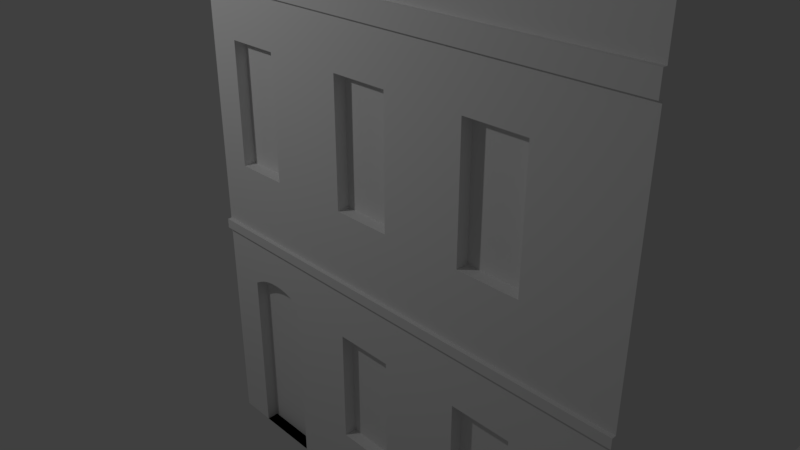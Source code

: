 # Source: Zelinarska_331_8.blend  (saved by Blender 2.79.0; exported with 4.5.12 LTS)
import bpy
from mathutils import Matrix  # noqa: F401  (used for matrix-valued properties, if any)

bpy.ops.wm.read_factory_settings(use_empty=True)
scene = bpy.context.scene
scene.name = 'Scene'

# ---- collections
col_collection_1 = bpy.data.collections.new('Collection 1'); scene.collection.children.link(col_collection_1)

# ---- world
world_world = bpy.data.worlds.new('World'); scene.world = world_world
world_world.color = (0.05088, 0.05088, 0.05088)
world_world.use_sun_shadow = False
world_world.sun_shadow_jitter_overblur = 0.0
world_world.cycles.sampling_method = 'MANUAL'

# ---- cameras
cam_camera = bpy.data.cameras.new('Camera')
cam_camera.clip_end = 100.0
cam_camera.lens = 35.0
cam_camera.sensor_width = 32.0
cam_camera.sensor_height = 18.0
cam_camera.ortho_scale = 7.314
cam_camera.dof.focus_distance = 0.0
cam_camera.dof.aperture_fstop = 128.0

# ---- lights
light_lamp = bpy.data.lights.new('Lamp', 'POINT')
light_lamp.transmission_factor = 0.0
light_lamp.cutoff_distance = 30.0
light_lamp.energy = 100.0
light_lamp.shadow_buffer_clip_start = 1.001
light_lamp.shadow_soft_size = 0.1
light_lamp.shadow_maximum_resolution = 0.006
light_lamp.use_absolute_resolution = True

# ---- meshes
me_plane = bpy.data.meshes.new('Plane')
me_plane.from_pydata([(-1.0, -3.501, 0.0), (2.955, -3.501, 0.0), (-1.0, 3.328, 0.0), (2.955, 3.328, 0.0), (-1.0, 3.328, 0.5084), (-1.0, -3.501, 0.5084), (2.955, -3.501, 0.5084), (2.955, 3.328, 0.5084), (-1.0, 3.328, 1.488), (-1.0, -3.501, 1.488), (2.955, -3.501, 1.488), (2.955, 3.328, 1.488), (-1.0, 3.328, 1.756), (-1.0, -3.501, 1.756), (2.955, -3.501, 1.756), (2.955, 3.328, 1.756), (-1.0, 3.328, 1.923), (-1.0, -3.501, 1.923), (2.955, -3.501, 1.923), (2.955, 3.328, 1.923), (-1.0, 3.328, 2.006), (-1.0, -3.501, 2.006), (2.955, -3.501, 2.006), (2.955, 3.328, 2.006), (-1.0, 3.328, 2.579), (-1.0, -3.501, 2.579), (2.955, -3.501, 2.579), (2.955, 3.328, 2.579), (-1.0, 3.328, 3.622), (-1.0, -3.501, 3.622), (2.955, -3.501, 3.622), (2.955, 3.328, 3.622), (-1.0, 3.328, 4.03), (-1.0, -3.501, 4.03), (2.955, -3.501, 4.03), (2.955, 3.328, 4.03), (-1.0, 3.328, 4.193), (-1.0, -3.501, 4.193), (2.955, -3.501, 4.193), (2.955, 3.328, 4.193), (-1.0, 3.328, 4.633), (-1.0, -3.501, 4.633), (2.955, -3.501, 4.633), (2.955, 3.328, 4.633), (-1.0, 3.328, 4.763), (-1.0, -3.647, 4.763), (2.955, -3.647, 4.763), (2.955, 3.328, 4.763), (-0.09004, -3.501, 0.0), (-0.09004, -3.501, 1.756), (-0.09004, -3.501, 1.488), (-0.09004, -3.501, 0.5084), (-0.6768, -3.501, 0.0), (-0.6768, -3.501, 0.5084), (-0.6768, -3.501, 1.488), (-0.6768, -3.501, 1.756), (0.4805, -3.501, 2.579), (0.4805, -3.501, 1.756), (0.4805, -3.501, 2.006), (0.4805, -3.501, 1.488), (0.4805, -3.501, 3.622), (0.4805, -3.501, 1.923), (0.4805, -3.501, 0.5084), (0.9858, -3.501, 2.579), (0.9858, -3.501, 1.756), (0.9858, -3.501, 2.006), (0.9858, -3.501, 1.488), (0.9858, -3.501, 3.622), (0.9858, -3.501, 1.923), (0.9858, -3.501, 0.5084), (1.67, -3.501, 2.579), (1.67, -3.501, 1.756), (1.67, -3.501, 2.006), (1.67, -3.501, 1.488), (1.67, -3.501, 3.622), (1.67, -3.501, 1.923), (1.67, -3.501, 0.5084), (2.183, -3.501, 2.579), (2.183, -3.501, 1.756), (2.183, -3.501, 2.006), (2.183, -3.501, 1.488), (2.183, -3.501, 3.622), (2.183, -3.501, 1.923), (2.183, -3.501, 0.5084), (-0.7147, -3.501, 2.579), (-0.7147, -3.501, 3.622), (-0.2392, -3.501, 2.579), (-0.2392, -3.501, 3.622), (-0.6768, -3.398, 0.0), (-0.09004, -3.398, 0.0), (-0.6768, -3.398, 1.488), (-0.09004, -3.398, 1.488), (-0.6768, -3.398, 0.5084), (-0.09004, -3.398, 0.5084), (0.4805, -3.398, 0.5084), (0.4805, -3.398, 1.488), (0.4805, -3.398, 2.579), (0.4805, -3.398, 3.622), (0.9858, -3.398, 2.579), (0.9858, -3.398, 1.488), (0.9858, -3.398, 3.622), (0.9858, -3.398, 0.5084), (1.67, -3.398, 2.579), (1.67, -3.398, 3.622), (1.67, -3.398, 0.5084), (1.67, -3.398, 1.488), (2.183, -3.398, 2.579), (2.183, -3.398, 1.488), (2.183, -3.398, 3.622), (2.183, -3.398, 0.5084), (-0.7147, -3.398, 2.579), (-0.7147, -3.398, 3.622), (-0.2392, -3.398, 2.579), (-0.2392, -3.398, 3.622), (-0.622, -3.501, 1.519), (-0.1422, -3.501, 1.518), (-0.5705, -3.501, 1.543), (-0.5118, -3.501, 1.561), (-0.4481, -3.501, 1.572), (-0.3819, -3.501, 1.575), (-0.3158, -3.501, 1.571), (-0.2521, -3.501, 1.56), (-0.1935, -3.501, 1.542), (-0.1422, -3.398, 1.518), (-0.622, -3.398, 1.519), (-0.1935, -3.398, 1.542), (-0.2521, -3.398, 1.56), (-0.3158, -3.398, 1.571), (-0.3819, -3.398, 1.575), (-0.4481, -3.398, 1.572), (-0.5118, -3.398, 1.561), (-0.5705, -3.398, 1.543), (2.183, -3.536, 1.923), (2.955, -3.536, 1.923), (2.183, -3.536, 2.006), (2.955, -3.536, 2.006), (-1.0, -3.536, 1.923), (-1.0, -3.536, 2.006), (0.4805, -3.536, 2.006), (0.4805, -3.536, 1.923), (0.9858, -3.536, 2.006), (0.9858, -3.536, 1.923), (1.67, -3.536, 2.006), (1.67, -3.536, 1.923), (-1.0, -3.536, 4.03), (2.955, -3.536, 4.03), (-1.0, -3.536, 4.193), (2.955, -3.536, 4.193), (-1.0, -0.04682, 6.179), (-1.0, -0.2723, 6.179), (2.955, -0.2723, 6.179), (2.955, -0.04682, 6.179), (0.3285, -0.04682, 6.179), (0.3285, 3.328, 4.763), (1.664, 3.328, 4.763), (1.664, -0.04682, 6.179), (0.9963, 3.328, 4.763), (0.9963, -0.04682, 6.179), (0.3285, 3.106, 4.763), (1.664, 3.106, 4.763), (0.9963, 3.106, 4.763), (0.3285, 3.106, 5.466), (1.664, 3.106, 5.466), (0.9963, 3.106, 5.796), (0.3285, -0.04682, 5.466), (1.664, -0.04682, 5.466), (0.9963, -0.04682, 5.796), (0.9963, 3.106, 4.796), (0.3821, 3.106, 4.796), (1.611, 3.106, 4.796), (0.9963, 3.106, 5.746), (0.3821, 3.106, 5.442), (1.611, 3.106, 5.442), (0.9963, 3.047, 4.796), (0.3821, 3.047, 4.796), (1.611, 3.047, 4.796), (0.9963, 3.047, 5.746), (0.3821, 3.047, 5.442), (1.611, 3.047, 5.442)], [], [(0, 2, 3, 1, 48, 52), (6, 7, 11, 10), (0, 52, 53, 5), (1, 3, 7, 6), (2, 0, 5, 4), (3, 2, 4, 7), (8, 9, 13, 12), (4, 5, 9, 8), (7, 4, 8, 11), (5, 53, 54, 9), (15, 12, 16, 19), (11, 8, 12, 15), (9, 54, 55, 13), (10, 11, 15, 14), (18, 19, 23, 22), (13, 55, 49, 57, 61, 17), (14, 15, 19, 18), (12, 13, 17, 16), (23, 20, 24, 27), (16, 17, 21, 20), (19, 16, 20, 23), (18, 22, 135, 133), (25, 84, 85, 29), (21, 58, 56, 86, 84, 25), (22, 23, 27, 26), (20, 21, 25, 24), (30, 31, 35, 34), (26, 27, 31, 30), (24, 25, 29, 28), (27, 24, 28, 31), (35, 32, 36, 39), (28, 29, 33, 32), (31, 28, 32, 35), (29, 85, 87, 60, 67, 74, 81, 30, 34, 33), (38, 39, 43, 42), (34, 38, 147, 145), (34, 35, 39, 38), (32, 33, 37, 36), (42, 43, 47, 46), (36, 37, 41, 40), (39, 36, 40, 43), (37, 38, 42, 41), (47, 154, 155, 151), (40, 41, 45, 44), (43, 40, 44, 153, 156, 154, 47), (41, 42, 46, 45), (92, 88, 89, 93), (49, 50, 59, 57), (51, 48, 1, 6, 83, 76, 69, 62), (50, 51, 62, 59), (124, 114, 54, 90), (74, 70, 102, 103), (84, 86, 112, 110), (55, 54, 114, 116, 117, 118, 119, 120, 121, 122, 115, 50, 49), (67, 60, 97, 100), (61, 57, 64, 68), (56, 58, 65, 63), (57, 59, 66, 64), (68, 75, 143, 141), (63, 65, 72, 70), (66, 69, 76, 73), (64, 66, 73, 71), (67, 63, 70, 74), (79, 72, 142, 134), (68, 64, 71, 75), (85, 84, 110, 111), (70, 72, 79, 77), (22, 79, 134, 135), (70, 77, 106, 102), (75, 71, 78, 82), (71, 73, 80, 78), (82, 78, 14, 18), (77, 79, 22, 26), (78, 80, 10, 14), (75, 82, 132, 143), (80, 83, 6, 10), (81, 77, 26, 30), (66, 59, 95, 99), (87, 86, 56, 60), (95, 94, 101, 99), (97, 96, 98, 100), (103, 102, 106, 108), (105, 104, 109, 107), (111, 110, 112, 113), (87, 85, 111, 113), (62, 69, 101, 94), (80, 73, 105, 107), (86, 87, 113, 112), (53, 52, 88, 92), (83, 80, 107, 109), (56, 63, 98, 96), (48, 51, 93, 89), (81, 74, 103, 108), (69, 66, 99, 101), (73, 76, 104, 105), (54, 53, 92, 90), (77, 81, 108, 106), (51, 50, 91, 93), (59, 62, 94, 95), (76, 83, 109, 104), (60, 56, 96, 97), (63, 67, 100, 98), (52, 48, 89, 88), (90, 92, 93, 91, 123, 125, 126, 127, 128, 129, 130, 131, 124), (123, 115, 122, 125), (125, 122, 121, 126), (126, 121, 120, 127), (127, 120, 119, 128), (128, 119, 118, 129), (129, 118, 117, 130), (130, 117, 116, 131), (131, 116, 114, 124), (50, 115, 123, 91), (136, 139, 138, 137), (138, 139, 141, 140), (140, 141, 143, 142), (142, 143, 132, 134), (134, 132, 133, 135), (72, 65, 140, 142), (61, 68, 141, 139), (65, 58, 138, 140), (21, 17, 136, 137), (17, 61, 139, 136), (58, 21, 137, 138), (82, 18, 133, 132), (144, 145, 147, 146), (33, 34, 145, 144), (37, 33, 144, 146), (38, 37, 146, 147), (149, 150, 151, 155, 157, 152, 148), (45, 46, 150, 149), (46, 47, 151, 150), (44, 45, 149, 148), (156, 154, 159, 160), (152, 153, 44, 148), (155, 154, 156, 157), (157, 156, 153, 152), (153, 156, 160, 158), (158, 160, 167, 168), (162, 163, 170, 172), (155, 157, 166, 165), (157, 152, 164, 166), (163, 162, 165, 166), (161, 163, 166, 164), (170, 171, 177, 176), (171, 168, 174, 177), (161, 158, 168, 171), (163, 161, 171, 170), (160, 159, 169, 167), (159, 162, 172, 169), (173, 175, 178, 176), (174, 173, 176, 177), (168, 167, 173, 174), (169, 172, 178, 175), (172, 170, 176, 178), (167, 169, 175, 173)])
me_plane.use_remesh_preserve_volume = False
me_plane.use_remesh_preserve_attributes = False
me_plane.use_mirror_vertex_groups = False
me_plane.update()

# ---- objects
ob_plane = bpy.data.objects.new('Plane', me_plane)
ob_lamp = bpy.data.objects.new('Lamp', light_lamp)
ob_camera = bpy.data.objects.new('Camera', cam_camera)

# ---- transforms, parenting, visibility, modifiers, constraints
ob_plane.location = (2.487, 0.6257, 0.0)
ob_plane.lineart.crease_threshold = 0.0
ob_lamp.location = (0.9687, -5.961, 5.904)
ob_lamp.rotation_euler = (0.6503, 0.05522, 1.866)
ob_lamp.lock_rotations_4d = False
ob_lamp.empty_display_type = 'ARROWS'
ob_lamp.color = (0.0, 0.0, 0.0, 0.0)
ob_lamp.lineart.crease_threshold = 0.0
ob_camera.location = (7.481, -6.508, 5.344)
ob_camera.rotation_euler = (1.109, 0.0, 0.8149)
ob_camera.lock_rotations_4d = False
ob_camera.empty_display_type = 'ARROWS'
ob_camera.color = (0.0, 0.0, 0.0, 0.0)
ob_camera.display_type = 'WIRE'
ob_camera.lineart.crease_threshold = 0.0

# ---- collection membership
col_collection_1.objects.link(ob_plane)
col_collection_1.objects.link(ob_lamp)
col_collection_1.objects.link(ob_camera)

# ---- scene / render settings (as saved in the file)
scene.camera = ob_camera
scene.frame_start = 1; scene.frame_end = 250; scene.frame_set(1)
scene.render.engine = 'BLENDER_EEVEE_NEXT'
scene.render.resolution_percentage = 50
scene.render.dither_intensity = 0.0
scene.cycles.use_denoising = False
scene.cycles.samples = 128
scene.cycles.sampling_pattern = 'TABULATED_SOBOL'
scene.cycles.use_adaptive_sampling = False
scene.cycles.use_light_tree = False
scene.cycles.blur_glossy = 0.0
scene.cycles.sample_clamp_indirect = 0.0
scene.view_settings.view_transform = 'Standard'
scene.unit_settings.scale_length = 1.846
bpy.context.view_layer.update()
